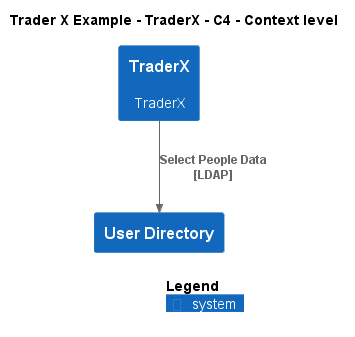

The diagram above was rendered by PlantUML. Its source (embedded in the PNG):
@startuml
!include ..\..\..\.c4s\C4_Context.puml

AddElementTag("c4interflow:lifecycle:new", $bgColor=green, $fontColor=#ffffff, $borderColor=green, $shadowing="False")
AddElementTag("c4interflow:lifecycle:changed", $bgColor=orange, $fontColor=#ffffff, $borderColor=orange, $shadowing="False")
AddElementTag("c4interflow:lifecycle:removed", $bgColor=red, $fontColor=#ffffff, $borderColor=red, $shadowing="False")

AddRelTag("c4interflow:lifecycle:new", $textColor=green, $lineColor=green)
AddRelTag("c4interflow:lifecycle:changed", $textColor=orange, $lineColor=orange)
AddRelTag("c4interflow:lifecycle:removed", $textColor=red, $lineColor=red)

SHOW_PERSON_PORTRAIT()
LAYOUT_TOP_DOWN()

skinparam linetype polyline

title Trader X Example - TraderX - C4 - Context level

System(TraderXExample.SoftwareSystems.TraderX, "TraderX", "TraderX")
System(TraderXExample.SoftwareSystems.UserDirectory, "User Directory", "")

Rel(TraderXExample.SoftwareSystems.TraderX, TraderXExample.SoftwareSystems.UserDirectory, "Select People Data\n[LDAP]", $tags='protocol:ldap')


SHOW_LEGEND()
@enduml